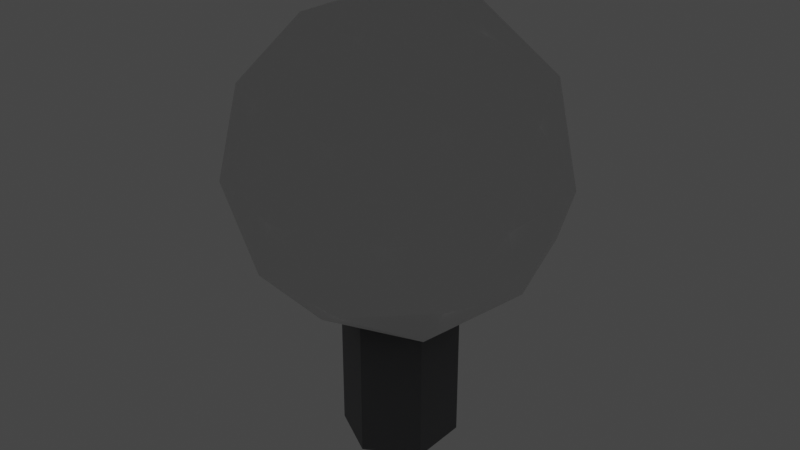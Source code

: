 # Source: Lamp001.blend  (saved by Blender 3.4.6; exported with 4.5.12 LTS)
import bpy
from mathutils import Matrix  # noqa: F401  (used for matrix-valued properties, if any)

bpy.ops.wm.read_factory_settings(use_empty=True)
scene = bpy.context.scene
scene.name = 'Scene'

# ---- collections
col_lamp = bpy.data.collections.new('Lamp'); scene.collection.children.link(col_lamp)

# ---- materials (node trees are filled in below, after node groups)
mat_lamp = bpy.data.materials.new('Lamp')
mat_lamp.use_transparent_shadow = False
mat_base = bpy.data.materials.new('Base')
mat_base.use_transparent_shadow = False

# ---- material node trees
mat_lamp.use_nodes = True; mat_lamp.node_tree.nodes.clear()
_N = mat_lamp.node_tree.nodes; _L = mat_lamp.node_tree.links
n0 = _N.new('ShaderNodeBsdfPrincipled'); n0.name = 'Principled BSDF'; n0.location = (10, 300)
n0.distribution = 'GGX'
n0.subsurface_method = 'RANDOM_WALK_SKIN'
n0.inputs[3].default_value = 1.45
n0.inputs[27].default_value = (0.0, 0.0, 0.0, 1.0)
n0.inputs[28].default_value = 1.0
n1 = _N.new('ShaderNodeOutputMaterial'); n1.name = 'Material Output'; n1.location = (300, 300)
_L.new(n0.outputs[0], n1.inputs[0])
n1.is_active_output = True
mat_base.use_nodes = True; mat_base.node_tree.nodes.clear()
_N = mat_base.node_tree.nodes; _L = mat_base.node_tree.links
n0 = _N.new('ShaderNodeBsdfPrincipled'); n0.name = 'Principled BSDF'; n0.location = (10, 300)
n0.distribution = 'GGX'
n0.subsurface_method = 'RANDOM_WALK_SKIN'
n0.inputs[0].default_value = (0.07384, 0.07491, 0.07818, 1.0)
n0.inputs[3].default_value = 1.45
n0.inputs[27].default_value = (0.0, 0.0, 0.0, 1.0)
n0.inputs[28].default_value = 1.0
n1 = _N.new('ShaderNodeOutputMaterial'); n1.name = 'Material Output'; n1.location = (300, 300)
_L.new(n0.outputs[0], n1.inputs[0])
n1.is_active_output = True

# ---- world
world_world = bpy.data.worlds.new('World'); scene.world = world_world
world_world.use_nodes = True; world_world.node_tree.nodes.clear()
_N = world_world.node_tree.nodes; _L = world_world.node_tree.links
n0 = _N.new('ShaderNodeOutputWorld'); n0.name = 'World Output'; n0.location = (300, 300)
n1 = _N.new('ShaderNodeBackground'); n1.name = 'Background'; n1.location = (10, 300)
n1.inputs[0].default_value = (0.05088, 0.05088, 0.05088, 1.0)
_L.new(n1.outputs[0], n0.inputs[0])
n0.is_active_output = True
world_world.color = (0.05088, 0.05088, 0.05088)
world_world.use_sun_shadow = False
world_world.sun_shadow_jitter_overblur = 0.0

# ---- lights
light_light = bpy.data.lights.new('Light', 'POINT')
light_light.transmission_factor = 0.0
light_light.energy = 206.9
light_light.shadow_soft_size = 4.87
light_light.shadow_maximum_resolution = 0.006
light_light.use_absolute_resolution = True

# ---- meshes
me_icosphere = bpy.data.meshes.new('Icosphere')
me_icosphere.from_pydata([(0.0, 0.0, -1.0), (0.7236, -0.5257, -0.4472), (-0.2764, -0.8506, -0.4472), (-0.8944, 0.0, -0.4472), (-0.2764, 0.8506, -0.4472), (0.7236, 0.5257, -0.4472), (0.2764, -0.8506, 0.4472), (-0.7236, -0.5257, 0.4472), (-0.7236, 0.5257, 0.4472), (0.2764, 0.8506, 0.4472), (0.8944, 0.0, 0.4472), (0.0, 0.0, 1.0), (-0.1625, -0.5, -0.8507), (0.4253, -0.309, -0.8507), (0.2629, -0.809, -0.5257), (0.8506, 0.0, -0.5257), (0.4253, 0.309, -0.8507), (-0.5257, 0.0, -0.8507), (-0.6882, -0.5, -0.5257), (-0.1625, 0.5, -0.8507), (-0.6882, 0.5, -0.5257), (0.2629, 0.809, -0.5257), (0.9511, -0.309, 0.0), (0.9511, 0.309, 0.0), (0.0, -1.0, 0.0), (0.5878, -0.809, 0.0), (-0.9511, -0.309, 0.0), (-0.5878, -0.809, 0.0), (-0.5878, 0.809, 0.0), (-0.9511, 0.309, 0.0), (0.5878, 0.809, 0.0), (0.0, 1.0, 0.0), (0.6882, -0.5, 0.5257), (-0.2629, -0.809, 0.5257), (-0.8506, 0.0, 0.5257), (-0.2629, 0.809, 0.5257), (0.6882, 0.5, 0.5257), (0.1625, -0.5, 0.8507), (0.5257, 0.0, 0.8507), (-0.4253, -0.309, 0.8507), (-0.4253, 0.309, 0.8507), (0.1625, 0.5, 0.8507)], [], [(0, 13, 12), (1, 13, 15), (0, 12, 17), (0, 17, 19), (0, 19, 16), (1, 15, 22), (2, 14, 24), (3, 18, 26), (4, 20, 28), (5, 21, 30), (1, 22, 25), (2, 24, 27), (3, 26, 29), (4, 28, 31), (5, 30, 23), (6, 32, 37), (7, 33, 39), (8, 34, 40), (9, 35, 41), (10, 36, 38), (38, 41, 11), (38, 36, 41), (36, 9, 41), (41, 40, 11), (41, 35, 40), (35, 8, 40), (40, 39, 11), (40, 34, 39), (34, 7, 39), (39, 37, 11), (39, 33, 37), (33, 6, 37), (37, 38, 11), (37, 32, 38), (32, 10, 38), (23, 36, 10), (23, 30, 36), (30, 9, 36), (31, 35, 9), (31, 28, 35), (28, 8, 35), (29, 34, 8), (29, 26, 34), (26, 7, 34), (27, 33, 7), (27, 24, 33), (24, 6, 33), (25, 32, 6), (25, 22, 32), (22, 10, 32), (30, 31, 9), (30, 21, 31), (21, 4, 31), (28, 29, 8), (28, 20, 29), (20, 3, 29), (26, 27, 7), (26, 18, 27), (18, 2, 27), (24, 25, 6), (24, 14, 25), (14, 1, 25), (22, 23, 10), (22, 15, 23), (15, 5, 23), (16, 21, 5), (16, 19, 21), (19, 4, 21), (19, 20, 4), (19, 17, 20), (17, 3, 20), (17, 18, 3), (17, 12, 18), (12, 2, 18), (15, 16, 5), (15, 13, 16), (13, 0, 16), (12, 14, 2), (12, 13, 14), (13, 1, 14)])
_uv = me_icosphere.uv_layers.new(name='UVMap')
_uv.uv.foreach_set('vector', [0.1818, 0.0, 0.2273, 0.07873, 0.1364, 0.07873, 0.2727, 0.1575, 0.3182, 0.07873, 0.3636, 0.1575, 0.9091, 0.0, 0.9545, 0.07873, 0.8636, 0.07873, 0.7273, 0.0, 0.7727, 0.07873, 0.6818, 0.07873, 0.5455, 0.0, 0.5909, 0.07873, 0.5, 0.07873, 0.2727, 0.1575, 0.3636, 0.1575, 0.3182, 0.2362, 0.09091, 0.1575, 0.1818, 0.1575, 0.1364, 0.2362, 0.8182, 0.1575, 0.9091, 0.1575, 0.8636, 0.2362, 0.6364, 0.1575, 0.7273, 0.1575, 0.6818, 0.2362, 0.4545, 0.1575, 0.5455, 0.1575, 0.5, 0.2362, 0.2727, 0.1575, 0.3182, 0.2362, 0.2273, 0.2362, 0.09091, 0.1575, 0.1364, 0.2362, 0.04546, 0.2362, 0.8182, 0.1575, 0.8636, 0.2362, 0.7727, 0.2362, 0.6364, 0.1575, 0.6818, 0.2362, 0.5909, 0.2362, 0.4545, 0.1575, 0.5, 0.2362, 0.4091, 0.2362, 0.1818, 0.3149, 0.2727, 0.3149, 0.2273, 0.3937, 0.0, 0.3149, 0.09091, 0.3149, 0.04546, 0.3937, 0.7273, 0.3149, 0.8182, 0.3149, 0.7727, 0.3937, 0.5455, 0.3149, 0.6364, 0.3149, 0.5909, 0.3937, 0.3636, 0.3149, 0.4545, 0.3149, 0.4091, 0.3937, 0.4091, 0.3937, 0.5, 0.3937, 0.4545, 0.4724, 0.4091, 0.3937, 0.4545, 0.3149, 0.5, 0.3937, 0.4545, 0.3149, 0.5455, 0.3149, 0.5, 0.3937, 0.5909, 0.3937, 0.6818, 0.3937, 0.6364, 0.4724, 0.5909, 0.3937, 0.6364, 0.3149, 0.6818, 0.3937, 0.6364, 0.3149, 0.7273, 0.3149, 0.6818, 0.3937, 0.7727, 0.3937, 0.8636, 0.3937, 0.8182, 0.4724, 0.7727, 0.3937, 0.8182, 0.3149, 0.8636, 0.3937, 0.8182, 0.3149, 0.9091, 0.3149, 0.8636, 0.3937, 0.04546, 0.3937, 0.1364, 0.3937, 0.09091, 0.4724, 0.04546, 0.3937, 0.09091, 0.3149, 0.1364, 0.3937, 0.09091, 0.3149, 0.1818, 0.3149, 0.1364, 0.3937, 0.2273, 0.3937, 0.3182, 0.3937, 0.2727, 0.4724, 0.2273, 0.3937, 0.2727, 0.3149, 0.3182, 0.3937, 0.2727, 0.3149, 0.3636, 0.3149, 0.3182, 0.3937, 0.4091, 0.2362, 0.4545, 0.3149, 0.3636, 0.3149, 0.4091, 0.2362, 0.5, 0.2362, 0.4545, 0.3149, 0.5, 0.2362, 0.5455, 0.3149, 0.4545, 0.3149, 0.5909, 0.2362, 0.6364, 0.3149, 0.5455, 0.3149, 0.5909, 0.2362, 0.6818, 0.2362, 0.6364, 0.3149, 0.6818, 0.2362, 0.7273, 0.3149, 0.6364, 0.3149, 0.7727, 0.2362, 0.8182, 0.3149, 0.7273, 0.3149, 0.7727, 0.2362, 0.8636, 0.2362, 0.8182, 0.3149, 0.8636, 0.2362, 0.9091, 0.3149, 0.8182, 0.3149, 0.04546, 0.2362, 0.09091, 0.3149, 0.0, 0.3149, 0.04546, 0.2362, 0.1364, 0.2362, 0.09091, 0.3149, 0.1364, 0.2362, 0.1818, 0.3149, 0.09091, 0.3149, 0.2273, 0.2362, 0.2727, 0.3149, 0.1818, 0.3149, 0.2273, 0.2362, 0.3182, 0.2362, 0.2727, 0.3149, 0.3182, 0.2362, 0.3636, 0.3149, 0.2727, 0.3149, 0.5, 0.2362, 0.5909, 0.2362, 0.5455, 0.3149, 0.5, 0.2362, 0.5455, 0.1575, 0.5909, 0.2362, 0.5455, 0.1575, 0.6364, 0.1575, 0.5909, 0.2362, 0.6818, 0.2362, 0.7727, 0.2362, 0.7273, 0.3149, 0.6818, 0.2362, 0.7273, 0.1575, 0.7727, 0.2362, 0.7273, 0.1575, 0.8182, 0.1575, 0.7727, 0.2362, 0.8636, 0.2362, 0.9545, 0.2362, 0.9091, 0.3149, 0.8636, 0.2362, 0.9091, 0.1575, 0.9545, 0.2362, 0.9091, 0.1575, 1.0, 0.1575, 0.9545, 0.2362, 0.1364, 0.2362, 0.2273, 0.2362, 0.1818, 0.3149, 0.1364, 0.2362, 0.1818, 0.1575, 0.2273, 0.2362, 0.1818, 0.1575, 0.2727, 0.1575, 0.2273, 0.2362, 0.3182, 0.2362, 0.4091, 0.2362, 0.3636, 0.3149, 0.3182, 0.2362, 0.3636, 0.1575, 0.4091, 0.2362, 0.3636, 0.1575, 0.4545, 0.1575, 0.4091, 0.2362, 0.5, 0.07873, 0.5455, 0.1575, 0.4545, 0.1575, 0.5, 0.07873, 0.5909, 0.07873, 0.5455, 0.1575, 0.5909, 0.07873, 0.6364, 0.1575, 0.5455, 0.1575, 0.6818, 0.07873, 0.7273, 0.1575, 0.6364, 0.1575, 0.6818, 0.07873, 0.7727, 0.07873, 0.7273, 0.1575, 0.7727, 0.07873, 0.8182, 0.1575, 0.7273, 0.1575, 0.8636, 0.07873, 0.9091, 0.1575, 0.8182, 0.1575, 0.8636, 0.07873, 0.9545, 0.07873, 0.9091, 0.1575, 0.9545, 0.07873, 1.0, 0.1575, 0.9091, 0.1575, 0.3636, 0.1575, 0.4091, 0.07873, 0.4545, 0.1575, 0.3636, 0.1575, 0.3182, 0.07873, 0.4091, 0.07873, 0.3182, 0.07873, 0.3636, 0.0, 0.4091, 0.07873, 0.1364, 0.07873, 0.1818, 0.1575, 0.09091, 0.1575, 0.1364, 0.07873, 0.2273, 0.07873, 0.1818, 0.1575, 0.2273, 0.07873, 0.2727, 0.1575, 0.1818, 0.1575])
me_icosphere.materials.append(mat_lamp)
me_icosphere.update()
me_cylinder = bpy.data.meshes.new('Cylinder')
me_cylinder.from_pydata([(0.0, 1.0, -0.2988), (0.0, 1.0, 1.0), (0.866, 0.5, -0.2988), (0.866, 0.5, 1.0), (0.866, -0.5, -0.2988), (0.866, -0.5, 1.0), (0.0, -1.0, -0.2988), (0.0, -1.0, 1.0), (-0.866, -0.5, -0.2988), (-0.866, -0.5, 1.0), (-0.866, 0.5, -0.2988), (-0.866, 0.5, 1.0)], [], [(0, 1, 3, 2), (2, 3, 5, 4), (4, 5, 7, 6), (6, 7, 9, 8), (3, 1, 11, 9, 7, 5), (8, 9, 11, 10), (10, 11, 1, 0), (0, 2, 4, 6, 8, 10)])
_uv = me_cylinder.uv_layers.new(name='UVMap')
_uv.uv.foreach_set('vector', [1.0, 0.5, 1.0, 1.0, 0.8333, 1.0, 0.8333, 0.5, 0.8333, 0.5, 0.8333, 1.0, 0.6667, 1.0, 0.6667, 0.5, 0.6667, 0.5, 0.6667, 1.0, 0.5, 1.0, 0.5, 0.5, 0.5, 0.5, 0.5, 1.0, 0.3333, 1.0, 0.3333, 0.5, 0.4578, 0.37, 0.25, 0.49, 0.04215, 0.37, 0.04215, 0.13, 0.25, 0.01, 0.4578, 0.13, 0.3333, 0.5, 0.3333, 1.0, 0.1667, 1.0, 0.1667, 0.5, 0.1667, 0.5, 0.1667, 1.0, -8.941e-08, 1.0, -8.941e-08, 0.5, 0.75, 0.49, 0.9578, 0.37, 0.9578, 0.13, 0.75, 0.01, 0.5422, 0.13, 0.5422, 0.37])
me_cylinder.materials.append(mat_base)
me_cylinder.update()

# ---- objects
ob_light = bpy.data.objects.new('Light', light_light)
ob_icosphere = bpy.data.objects.new('Icosphere', me_icosphere)
ob_cylinder = bpy.data.objects.new('Cylinder', me_cylinder)

# ---- transforms, parenting, visibility, modifiers, constraints
ob_light.location = (-0.0169, 0.03049, 1.72)
ob_light.rotation_euler = (0.6503, 0.05522, 1.866)
ob_light.lock_rotations_4d = False
ob_light.empty_display_type = 'ARROWS'
ob_light.color = (0.0, 0.0, 0.0, 0.0)
ob_light.lineart.crease_threshold = 0.0
ob_icosphere.location = (0.0, 0.0, 1.772)
ob_cylinder.location = (0.0, 0.0, 0.748)
ob_cylinder.scale = (0.3564, 0.3564, -0.7518)

# ---- collection membership
col_lamp.objects.link(ob_light)
col_lamp.objects.link(ob_icosphere)
col_lamp.objects.link(ob_cylinder)

# ---- scene / render settings (as saved in the file)
scene.frame_start = 1; scene.frame_end = 250; scene.frame_set(1)
scene.render.engine = 'BLENDER_EEVEE_NEXT'
scene.cycles.sampling_pattern = 'TABULATED_SOBOL'
scene.cycles.use_light_tree = False
scene.view_settings.view_transform = 'Filmic'
bpy.context.view_layer.update()

# ---- added for rendering (the .blend has no active camera): camera
cam_auto = bpy.data.cameras.new('AutoCamera')
cam_auto.lens = 50.0
cam_auto.sensor_width = 36.0
cam_auto.clip_end = 1000.0
ob_auto_camera = bpy.data.objects.new('AutoCamera', cam_auto)
scene.collection.objects.link(ob_auto_camera)
ob_auto_camera.location = (3.62195, -4.34634, 4.28172)
ob_auto_camera.rotation_euler = (1.09748, -7.21219e-08, 0.694738)
scene.camera = ob_auto_camera
bpy.context.view_layer.update()
